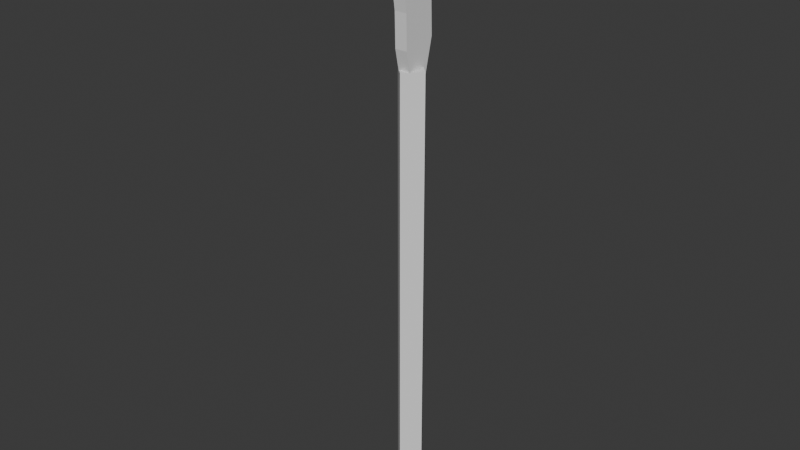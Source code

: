 # Source: weapon.blend  (saved by Blender 4.4.30; exported with 4.5.12 LTS)
import bpy
from mathutils import Matrix  # noqa: F401  (used for matrix-valued properties, if any)

bpy.ops.wm.read_factory_settings(use_empty=True)
scene = bpy.context.scene
scene.name = 'Scene'

# ---- collections
col_collection = bpy.data.collections.new('Collection'); scene.collection.children.link(col_collection)

# ---- world
world_world = bpy.data.worlds.new('World'); scene.world = world_world
world_world.use_nodes = True; world_world.node_tree.nodes.clear()
_N = world_world.node_tree.nodes; _L = world_world.node_tree.links
n0 = _N.new('ShaderNodeOutputWorld'); n0.name = 'World Output'; n0.location = (300, 300)
n1 = _N.new('ShaderNodeBackground'); n1.name = 'Background'; n1.location = (10, 300)
n1.inputs[0].default_value = (0.05088, 0.05088, 0.05088, 1.0)
_L.new(n1.outputs[0], n0.inputs[0])
n0.is_active_output = True
world_world.color = (0.05088, 0.05088, 0.05088)
world_world.sun_shadow_jitter_overblur = 0.0

# ---- meshes
me_x = bpy.data.meshes.new('円柱')
me_x.from_pydata([(-0.01894, 0.9496, 0.03057), (-0.01894, 0.9496, 11.24), (-0.3995, 1.33, 0.03057), (-0.3995, 1.33, 11.24), (-0.01894, 1.711, 0.03057), (-0.01894, 1.711, 11.24), (0.3616, 1.33, 0.03057), (0.3616, 1.33, 11.24)], [], [(1, 2, 0), (3, 4, 2), (1, 5, 3), (5, 6, 4), (7, 0, 6), (2, 6, 0), (1, 3, 2), (3, 5, 4), (1, 7, 5), (5, 7, 6), (7, 1, 0), (2, 4, 6)])
me_x.polygons.foreach_set('use_smooth', [True] * 12)
_k = set([(0, 1), (0, 2), (0, 6), (1, 3), (1, 7), (2, 3), (2, 4), (3, 5), (4, 5), (4, 6), (5, 7), (6, 7)])
me_x.attributes.new('sharp_edge', 'BOOLEAN', 'EDGE').data.foreach_set('value', [ (min(e.vertices), max(e.vertices)) in _k for e in me_x.edges])
_uv = me_x.uv_layers.new(name='UVMap')
_uv.uv.foreach_set('vector', [1.0, 1.0, 0.75, 0.5, 1.0, 0.5, 0.75, 1.0, 0.5, 0.5, 0.75, 0.5, 0.25, 0.49, 0.25, 0.01, 0.49, 0.25, 0.5, 1.0, 0.25, 0.5, 0.5, 0.5, 0.25, 1.0, 0.0, 0.5, 0.25, 0.5, 0.99, 0.25, 0.51, 0.25, 0.75, 0.49, 1.0, 1.0, 0.75, 1.0, 0.75, 0.5, 0.75, 1.0, 0.5, 1.0, 0.5, 0.5, 0.25, 0.49, 0.01, 0.25, 0.25, 0.01, 0.5, 1.0, 0.25, 1.0, 0.25, 0.5, 0.25, 1.0, 0.0, 1.0, 0.0, 0.5, 0.99, 0.25, 0.75, 0.01, 0.51, 0.25])
me_x.update()
me_x.normals_split_custom_set([tuple(v) for v in zip(*[iter([-0.7071, -0.7071, 5.897e-08, -0.7071, -0.7071, 4.969e-08, -0.7071, -0.7071, 4.939e-08, -0.7071, 0.7071, -5.927e-08, -0.7071, 0.7071, -5.927e-08, -0.7071, 0.7071, -5.927e-08, 0.0, 0.0, 1.0, 0.0, 0.0, 1.0, 0.0, 0.0, 1.0, 0.7071, 0.7071, -5.927e-08, 0.7071, 0.7071, -5.927e-08, 0.7071, 0.7071, -5.927e-08, 0.7071, -0.7071, 5.897e-08, 0.7071, -0.7071, 4.969e-08, 0.7071, -0.7071, 4.939e-08, 0.0, 0.0, -1.0, 0.0, 0.0, -1.0, 0.0, 0.0, -1.0, -0.7071, -0.7071, 5.897e-08, -0.7071, -0.7071, 5.927e-08, -0.7071, -0.7071, 4.969e-08, -0.7071, 0.7071, -5.927e-08, -0.7071, 0.7071, -5.927e-08, -0.7071, 0.7071, -5.927e-08, 0.0, 0.0, 1.0, 0.0, 0.0, 1.0, 0.0, 0.0, 1.0, 0.7071, 0.7071, -5.927e-08, 0.7071, 0.7071, -5.927e-08, 0.7071, 0.7071, -5.927e-08, 0.7071, -0.7071, 5.897e-08, 0.7071, -0.7071, 5.927e-08, 0.7071, -0.7071, 4.969e-08, 0.0, 0.0, -1.0, 0.0, 0.0, -1.0, 0.0, 0.0, -1.0])] * 3)])
me_004 = bpy.data.meshes.new('立方体.004')
me_004.from_pydata([(0.132, 1.606, 11.01), (0.132, 0.8757, 15.03), (0.132, 1.158, 10.93), (0.132, 0.08165, 15.29), (-0.1775, 1.606, 11.01), (-0.1775, 0.8757, 15.03), (-0.1775, 1.158, 10.93), (-0.1775, 0.08165, 15.29), (0.132, 1.817, 11.88), (0.132, 1.79, 12.71), (0.132, 1.66, 13.51), (0.132, 1.387, 14.29), (0.132, 0.6006, 14.15), (0.132, 0.8487, 13.36), (0.132, 0.9712, 12.55), (0.132, 0.9883, 11.73), (-0.1775, 0.6006, 14.15), (-0.1775, 0.8487, 13.36), (-0.1775, 0.9712, 12.55), (-0.1775, 0.9883, 11.73), (-0.1775, 1.387, 14.29), (-0.1775, 1.66, 13.51), (-0.1775, 1.79, 12.71), (-0.1775, 1.817, 11.88)], [], [(1, 12, 11), (3, 16, 12), (16, 5, 20), (5, 11, 20), (6, 0, 2), (3, 5, 7), (23, 0, 4), (22, 8, 23), (21, 9, 22), (20, 10, 21), (19, 4, 6), (18, 23, 19), (17, 22, 18), (17, 20, 21), (15, 6, 2), (14, 19, 15), (13, 18, 14), (12, 17, 13), (0, 15, 2), (8, 14, 15), (9, 13, 14), (11, 13, 10), (1, 3, 12), (3, 7, 16), (16, 7, 5), (5, 1, 11), (6, 4, 0), (3, 1, 5), (23, 8, 0), (22, 9, 8), (21, 10, 9), (20, 11, 10), (19, 23, 4), (18, 22, 23), (17, 21, 22), (17, 16, 20), (15, 19, 6), (14, 18, 19), (13, 17, 18), (12, 16, 17), (0, 8, 15), (8, 9, 14), (9, 10, 13), (11, 12, 13)])
me_004.polygons.foreach_set('use_smooth', [True] * 44)
_k = set([(0, 2), (0, 4), (0, 8), (1, 3), (1, 5), (1, 11), (2, 6), (2, 15), (3, 7), (3, 12), (4, 6), (4, 23), (5, 7), (5, 20), (6, 19), (7, 16), (8, 9), (8, 23), (9, 10), (9, 22), (10, 11), (10, 21), (11, 20), (12, 13), (12, 16), (13, 14), (13, 17), (14, 15), (14, 18), (15, 19), (16, 17), (17, 18), (18, 19), (20, 21), (21, 22), (22, 23)])
me_004.attributes.new('sharp_edge', 'BOOLEAN', 'EDGE').data.foreach_set('value', [ (min(e.vertices), max(e.vertices)) in _k for e in me_004.edges])
_uv = me_004.uv_layers.new(name='UVMap')
_uv.uv.foreach_set('vector', [0.625, 0.0, 0.575, 0.25, 0.575, 0.0, 0.625, 0.25, 0.575, 0.5, 0.575, 0.25, 0.575, 0.5, 0.625, 0.75, 0.575, 0.75, 0.625, 0.75, 0.575, 1.0, 0.575, 0.75, 0.375, 0.5, 0.125, 0.75, 0.125, 0.5, 0.875, 0.5, 0.625, 0.75, 0.625, 0.5, 0.425, 0.75, 0.375, 1.0, 0.375, 0.75, 0.475, 0.75, 0.425, 1.0, 0.425, 0.75, 0.525, 0.75, 0.475, 1.0, 0.475, 0.75, 0.575, 0.75, 0.525, 1.0, 0.525, 0.75, 0.425, 0.5, 0.375, 0.75, 0.375, 0.5, 0.475, 0.5, 0.425, 0.75, 0.425, 0.5, 0.525, 0.5, 0.475, 0.75, 0.475, 0.5, 0.525, 0.5, 0.575, 0.75, 0.525, 0.75, 0.425, 0.25, 0.375, 0.5, 0.375, 0.25, 0.475, 0.25, 0.425, 0.5, 0.425, 0.25, 0.525, 0.25, 0.475, 0.5, 0.475, 0.25, 0.575, 0.25, 0.525, 0.5, 0.525, 0.25, 0.375, 0.0, 0.425, 0.25, 0.375, 0.25, 0.425, 0.0, 0.475, 0.25, 0.425, 0.25, 0.475, 0.0, 0.525, 0.25, 0.475, 0.25, 0.575, 0.0, 0.525, 0.25, 0.525, 0.0, 0.625, 0.0, 0.625, 0.25, 0.575, 0.25, 0.625, 0.25, 0.625, 0.5, 0.575, 0.5, 0.575, 0.5, 0.625, 0.5, 0.625, 0.75, 0.625, 0.75, 0.625, 1.0, 0.575, 1.0, 0.375, 0.5, 0.375, 0.75, 0.125, 0.75, 0.875, 0.5, 0.875, 0.75, 0.625, 0.75, 0.425, 0.75, 0.425, 1.0, 0.375, 1.0, 0.475, 0.75, 0.475, 1.0, 0.425, 1.0, 0.525, 0.75, 0.525, 1.0, 0.475, 1.0, 0.575, 0.75, 0.575, 1.0, 0.525, 1.0, 0.425, 0.5, 0.425, 0.75, 0.375, 0.75, 0.475, 0.5, 0.475, 0.75, 0.425, 0.75, 0.525, 0.5, 0.525, 0.75, 0.475, 0.75, 0.525, 0.5, 0.575, 0.5, 0.575, 0.75, 0.425, 0.25, 0.425, 0.5, 0.375, 0.5, 0.475, 0.25, 0.475, 0.5, 0.425, 0.5, 0.525, 0.25, 0.525, 0.5, 0.475, 0.5, 0.575, 0.25, 0.575, 0.5, 0.525, 0.5, 0.375, 0.0, 0.425, 0.0, 0.425, 0.25, 0.425, 0.0, 0.475, 0.0, 0.475, 0.25, 0.475, 0.0, 0.525, 0.0, 0.525, 0.25, 0.575, 0.0, 0.575, 0.25, 0.525, 0.25])
me_004.update()
me_004.normals_split_custom_set([tuple(v) for v in zip(*[iter([1.0, 0.0, 0.0, 1.0, 0.0, 0.0, 1.0, -3.324e-09, 0.0, 0.0, -0.9103, -0.4139, 0.0, -0.9103, -0.4139, 0.0, -0.9103, -0.4139, -1.0, 6.179e-09, 0.0, -1.0, -1.841e-08, 0.0, -1.0, 8.573e-09, 0.0, 0.0, 0.8205, 0.5716, 0.0, 0.8205, 0.5716, 0.0, 0.8205, 0.5716, 0.0, 0.1824, -0.9832, 0.0, 0.1824, -0.9832, 0.0, 0.1824, -0.9832, 0.0, 0.3118, 0.9502, 0.0, 0.3118, 0.9502, 0.0, 0.3118, 0.9502, 0.0, 0.9719, -0.2353, 0.0, 0.9719, -0.2353, 0.0, 0.9719, -0.2353, 0.0, 0.9995, 0.03206, 0.0, 0.9995, 0.03206, 0.0, 0.9995, 0.03206, 0.0, 0.9871, 0.1603, 0.0, 0.9871, 0.1603, 0.0, 0.9871, 0.1603, 0.0, 0.9441, 0.3296, 0.0, 0.9441, 0.3296, 0.0, 0.9441, 0.3296, -1.0, 4.34e-09, 0.0, -1.0, -1.048e-08, 0.0, -1.0, -2.004e-08, 0.0, -1.0, -8.521e-09, 0.0, -1.0, 4.844e-09, 0.0, -1.0, 4.34e-09, 0.0, -1.0, 4.449e-10, 0.0, -1.0, -7.198e-09, 0.0, -1.0, -8.521e-09, 0.0, -1.0, 4.449e-10, 0.0, -1.0, 8.573e-09, 0.0, -1.0, 0.0, 0.0, 0.0, -0.978, -0.2084, 0.0, -0.978, -0.2084, 0.0, -0.978, -0.2084, 0.0, -0.9998, -0.02067, 0.0, -0.9998, -0.02067, 0.0, -0.9998, -0.02067, 0.0, -0.9887, -0.1501, 0.0, -0.9887, -0.1501, 0.0, -0.9887, -0.1501, 0.0, -0.9534, -0.3018, 0.0, -0.9534, -0.3018, 0.0, -0.9534, -0.3018, 1.0, 5.172e-09, 0.0, 1.0, 3.823e-09, 0.0, 1.0, 0.0, 0.0, 1.0, 1.031e-09, 0.0, 1.0, -2.867e-09, 0.0, 1.0, 3.823e-09, 0.0, 1.0, -2.217e-09, 0.0, 1.0, -2.38e-10, 0.0, 1.0, -2.867e-09, 0.0, 1.0, -3.324e-09, 0.0, 1.0, -2.38e-10, 0.0, 1.0, 4.85e-10, 0.0, 1.0, 0.0, 0.0, 1.0, 0.0, 0.0, 1.0, 0.0, 0.0, 0.0, -0.9103, -0.4139, 0.0, -0.9103, -0.4139, 0.0, -0.9103, -0.4139, -1.0, 6.179e-09, 0.0, -1.0, -2.899e-08, 0.0, -1.0, -1.841e-08, 0.0, 0.0, 0.8205, 0.5716, 0.0, 0.8205, 0.5716, 0.0, 0.8205, 0.5716, 0.0, 0.1824, -0.9832, 0.0, 0.1824, -0.9832, 0.0, 0.1824, -0.9832, 0.0, 0.3118, 0.9502, 0.0, 0.3118, 0.9502, 0.0, 0.3118, 0.9502, 0.0, 0.9719, -0.2353, 0.0, 0.9719, -0.2353, 0.0, 0.9719, -0.2353, 0.0, 0.9995, 0.03206, 0.0, 0.9995, 0.03206, 0.0, 0.9995, 0.03206, 0.0, 0.9871, 0.1603, 0.0, 0.9871, 0.1603, 0.0, 0.9871, 0.1603, 0.0, 0.9441, 0.3296, 0.0, 0.9441, 0.3296, 0.0, 0.9441, 0.3296, -1.0, 4.34e-09, 0.0, -1.0, 4.844e-09, 0.0, -1.0, -1.048e-08, 0.0, -1.0, -8.521e-09, 0.0, -1.0, -7.198e-09, 0.0, -1.0, 4.844e-09, 0.0, -1.0, 4.449e-10, 0.0, -1.0, 0.0, 0.0, -1.0, -7.198e-09, 0.0, -1.0, 4.449e-10, 0.0, -1.0, 6.179e-09, 0.0, -1.0, 8.573e-09, 0.0, 0.0, -0.978, -0.2084, 0.0, -0.978, -0.2084, 0.0, -0.978, -0.2084, 0.0, -0.9998, -0.02067, 0.0, -0.9998, -0.02067, 0.0, -0.9998, -0.02067, 0.0, -0.9887, -0.1501, 0.0, -0.9887, -0.1501, 0.0, -0.9887, -0.1501, 0.0, -0.9534, -0.3018, 0.0, -0.9534, -0.3018, 0.0, -0.9534, -0.3018, 1.0, 5.172e-09, 0.0, 1.0, 1.031e-09, 0.0, 1.0, 3.823e-09, 0.0, 1.0, 1.031e-09, 0.0, 1.0, -2.217e-09, 0.0, 1.0, -2.867e-09, 0.0, 1.0, -2.217e-09, 0.0, 1.0, 4.85e-10, 0.0, 1.0, -2.38e-10, 0.0, 1.0, -3.324e-09, 0.0, 1.0, 0.0, 0.0, 1.0, -2.38e-10, 0.0])] * 3)])

# ---- objects
ob_x = bpy.data.objects.new('円柱', me_x)
ob_004 = bpy.data.objects.new('立方体.004', me_004)

# ---- transforms, parenting, visibility, modifiers, constraints
ob_x.location = (0.0, 0.0, 0.0)
ob_004.location = (0.0, 0.0, 0.0)

# ---- collection membership
col_collection.objects.link(ob_x)
col_collection.objects.link(ob_004)

# ---- scene / render settings (as saved in the file)
scene.frame_start = 1; scene.frame_end = 250; scene.frame_set(1)
scene.render.engine = 'BLENDER_EEVEE_NEXT'
bpy.context.view_layer.update()

# ---- added for rendering (the .blend has no active camera and no usable light): camera, sun
cam_auto = bpy.data.cameras.new('AutoCamera')
cam_auto.lens = 50.0
cam_auto.sensor_width = 36.0
cam_auto.clip_end = 1000.0
ob_auto_camera = bpy.data.objects.new('AutoCamera', cam_auto)
scene.collection.objects.link(ob_auto_camera)
ob_auto_camera.location = (14.2051, -16.1196, 19.038)
ob_auto_camera.rotation_euler = (1.09748, -7.21219e-08, 0.694738)
scene.camera = ob_auto_camera
light_auto_sun = bpy.data.lights.new('AutoSun', 'SUN')
light_auto_sun.energy = 3.0
light_auto_sun.angle = 0.0523599
ob_auto_sun = bpy.data.objects.new('AutoSun', light_auto_sun)
scene.collection.objects.link(ob_auto_sun)
ob_auto_sun.rotation_euler = (0.872665, 0.174533, 0.523599)
bpy.context.view_layer.update()
